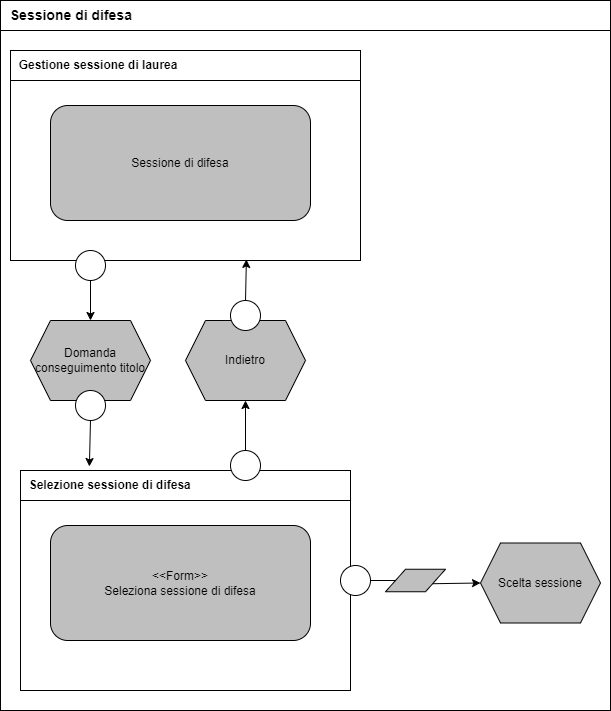

The diagram above was exported from draw.io. Its source (the exported page's mxGraphModel, read from the mxfile embedded in the PNG):
<mxGraphModel dx="3328" dy="836" grid="1" gridSize="10" guides="1" tooltips="1" connect="1" arrows="1" fold="1" page="1" pageScale="1" pageWidth="827" pageHeight="1169" math="0" shadow="0">
  <root>
    <mxCell id="0" />
    <mxCell id="1" parent="0" />
    <mxCell id="D4x1iaWpUw6EbJXczS5G-1" value="" style="rounded=0;whiteSpace=wrap;html=1;" parent="1" vertex="1">
      <mxGeometry x="-950" y="40" width="610" height="710" as="geometry" />
    </mxCell>
    <mxCell id="D4x1iaWpUw6EbJXczS5G-3" value="" style="rounded=0;whiteSpace=wrap;html=1;" parent="1" vertex="1">
      <mxGeometry x="-940" y="90" width="350" height="210" as="geometry" />
    </mxCell>
    <mxCell id="D4x1iaWpUw6EbJXczS5G-4" value="&lt;b&gt;&amp;nbsp; Gestione sessione di laurea&lt;/b&gt;" style="rounded=0;whiteSpace=wrap;html=1;align=left;" parent="1" vertex="1">
      <mxGeometry x="-940" y="90" width="350" height="30" as="geometry" />
    </mxCell>
    <mxCell id="D4x1iaWpUw6EbJXczS5G-5" value="Sessione di difesa" style="rounded=1;whiteSpace=wrap;html=1;fillColor=#BFBFBF;" parent="1" vertex="1">
      <mxGeometry x="-900" y="145" width="260" height="115" as="geometry" />
    </mxCell>
    <mxCell id="D4x1iaWpUw6EbJXczS5G-7" value="Indietro" style="shape=hexagon;perimeter=hexagonPerimeter2;whiteSpace=wrap;html=1;fixedSize=1;fillColor=#BFBFBF;" parent="1" vertex="1">
      <mxGeometry x="-765" y="360" width="120" height="80" as="geometry" />
    </mxCell>
    <mxCell id="D4x1iaWpUw6EbJXczS5G-8" value="Domanda conseguimento titolo" style="shape=hexagon;perimeter=hexagonPerimeter2;whiteSpace=wrap;html=1;fixedSize=1;fillColor=#BFBFBF;" parent="1" vertex="1">
      <mxGeometry x="-920" y="360" width="120" height="80" as="geometry" />
    </mxCell>
    <mxCell id="D4x1iaWpUw6EbJXczS5G-13" value="" style="ellipse;whiteSpace=wrap;html=1;aspect=fixed;" parent="1" vertex="1">
      <mxGeometry x="-875" y="290" width="30" height="30" as="geometry" />
    </mxCell>
    <mxCell id="D4x1iaWpUw6EbJXczS5G-14" value="" style="ellipse;whiteSpace=wrap;html=1;aspect=fixed;" parent="1" vertex="1">
      <mxGeometry x="-875" y="430" width="30" height="30" as="geometry" />
    </mxCell>
    <mxCell id="D4x1iaWpUw6EbJXczS5G-15" value="" style="ellipse;whiteSpace=wrap;html=1;aspect=fixed;" parent="1" vertex="1">
      <mxGeometry x="-720" y="340" width="30" height="30" as="geometry" />
    </mxCell>
    <mxCell id="D4x1iaWpUw6EbJXczS5G-17" value="" style="endArrow=classic;html=1;rounded=0;exitX=0.5;exitY=1;exitDx=0;exitDy=0;entryX=0.5;entryY=0;entryDx=0;entryDy=0;" parent="1" source="D4x1iaWpUw6EbJXczS5G-13" target="D4x1iaWpUw6EbJXczS5G-8" edge="1">
      <mxGeometry width="50" height="50" relative="1" as="geometry">
        <mxPoint x="-660" y="660" as="sourcePoint" />
        <mxPoint x="-610" y="610" as="targetPoint" />
      </mxGeometry>
    </mxCell>
    <mxCell id="D4x1iaWpUw6EbJXczS5G-18" value="" style="endArrow=classic;html=1;rounded=0;exitX=0.5;exitY=1;exitDx=0;exitDy=0;entryX=0.232;entryY=-0.133;entryDx=0;entryDy=0;entryPerimeter=0;" parent="1" source="D4x1iaWpUw6EbJXczS5G-14" edge="1">
      <mxGeometry width="50" height="50" relative="1" as="geometry">
        <mxPoint x="-660" y="660" as="sourcePoint" />
        <mxPoint x="-861.1199999999999" y="506.01" as="targetPoint" />
      </mxGeometry>
    </mxCell>
    <mxCell id="D4x1iaWpUw6EbJXczS5G-19" value="" style="endArrow=classic;html=1;rounded=0;exitX=0.5;exitY=0;exitDx=0;exitDy=0;entryX=0.5;entryY=1;entryDx=0;entryDy=0;" parent="1" target="D4x1iaWpUw6EbJXczS5G-7" edge="1">
      <mxGeometry width="50" height="50" relative="1" as="geometry">
        <mxPoint x="-705" y="490" as="sourcePoint" />
        <mxPoint x="-610" y="610" as="targetPoint" />
      </mxGeometry>
    </mxCell>
    <mxCell id="D4x1iaWpUw6EbJXczS5G-20" value="" style="endArrow=classic;html=1;rounded=0;exitX=0.5;exitY=0;exitDx=0;exitDy=0;entryX=0.674;entryY=0.995;entryDx=0;entryDy=0;entryPerimeter=0;" parent="1" source="D4x1iaWpUw6EbJXczS5G-15" target="D4x1iaWpUw6EbJXczS5G-3" edge="1">
      <mxGeometry width="50" height="50" relative="1" as="geometry">
        <mxPoint x="-660" y="660" as="sourcePoint" />
        <mxPoint x="-610" y="610" as="targetPoint" />
      </mxGeometry>
    </mxCell>
    <mxCell id="D4x1iaWpUw6EbJXczS5G-24" value="" style="rounded=0;whiteSpace=wrap;html=1;" parent="1" vertex="1">
      <mxGeometry x="-930" y="510" width="330" height="220" as="geometry" />
    </mxCell>
    <mxCell id="D4x1iaWpUw6EbJXczS5G-25" value="&lt;b&gt;&amp;nbsp; Selezione sessione di difesa&lt;/b&gt;" style="rounded=0;whiteSpace=wrap;html=1;align=left;" parent="1" vertex="1">
      <mxGeometry x="-930" y="510" width="330" height="30" as="geometry" />
    </mxCell>
    <mxCell id="D4x1iaWpUw6EbJXczS5G-26" value="&amp;lt;&amp;lt;Form&amp;gt;&amp;gt;&lt;br&gt;Seleziona sessione di difesa" style="rounded=1;whiteSpace=wrap;html=1;fillColor=#BFBFBF;" parent="1" vertex="1">
      <mxGeometry x="-900" y="565" width="260" height="115" as="geometry" />
    </mxCell>
    <mxCell id="D4x1iaWpUw6EbJXczS5G-27" value="Scelta sessione" style="shape=hexagon;perimeter=hexagonPerimeter2;whiteSpace=wrap;html=1;fixedSize=1;fillColor=#BFBFBF;" parent="1" vertex="1">
      <mxGeometry x="-470" y="582.5" width="120" height="80" as="geometry" />
    </mxCell>
    <mxCell id="D4x1iaWpUw6EbJXczS5G-28" value="" style="shape=parallelogram;perimeter=parallelogramPerimeter;whiteSpace=wrap;html=1;fixedSize=1;fillColor=#BFBFBF;" parent="1" vertex="1">
      <mxGeometry x="-565" y="608.75" width="60" height="22.5" as="geometry" />
    </mxCell>
    <mxCell id="D4x1iaWpUw6EbJXczS5G-29" value="" style="endArrow=none;html=1;rounded=0;entryX=0;entryY=0.5;entryDx=0;entryDy=0;exitX=1;exitY=0.5;exitDx=0;exitDy=0;" parent="1" source="D4x1iaWpUw6EbJXczS5G-30" target="D4x1iaWpUw6EbJXczS5G-28" edge="1">
      <mxGeometry width="50" height="50" relative="1" as="geometry">
        <mxPoint x="-580" y="623.75" as="sourcePoint" />
        <mxPoint x="-300" y="730" as="targetPoint" />
      </mxGeometry>
    </mxCell>
    <mxCell id="D4x1iaWpUw6EbJXczS5G-30" value="" style="ellipse;whiteSpace=wrap;html=1;aspect=fixed;" parent="1" vertex="1">
      <mxGeometry x="-610" y="605" width="30" height="30" as="geometry" />
    </mxCell>
    <mxCell id="D4x1iaWpUw6EbJXczS5G-31" value="" style="endArrow=classic;html=1;rounded=0;exitX=1;exitY=0.75;exitDx=0;exitDy=0;entryX=0;entryY=0.5;entryDx=0;entryDy=0;" parent="1" source="D4x1iaWpUw6EbJXczS5G-28" target="D4x1iaWpUw6EbJXczS5G-27" edge="1">
      <mxGeometry width="50" height="50" relative="1" as="geometry">
        <mxPoint x="-280" y="450" as="sourcePoint" />
        <mxPoint x="-230" y="400" as="targetPoint" />
      </mxGeometry>
    </mxCell>
    <mxCell id="D4x1iaWpUw6EbJXczS5G-32" value="" style="ellipse;whiteSpace=wrap;html=1;aspect=fixed;" parent="1" vertex="1">
      <mxGeometry x="-720" y="490" width="30" height="30" as="geometry" />
    </mxCell>
    <mxCell id="D4x1iaWpUw6EbJXczS5G-33" value="&lt;span style=&quot;font-size: 14px;&quot;&gt;&lt;b&gt;&amp;nbsp; Sessione di difesa&amp;nbsp;&lt;/b&gt;&lt;/span&gt;" style="rounded=0;whiteSpace=wrap;html=1;align=left;" parent="1" vertex="1">
      <mxGeometry x="-950" y="40" width="610" height="30" as="geometry" />
    </mxCell>
  </root>
</mxGraphModel>